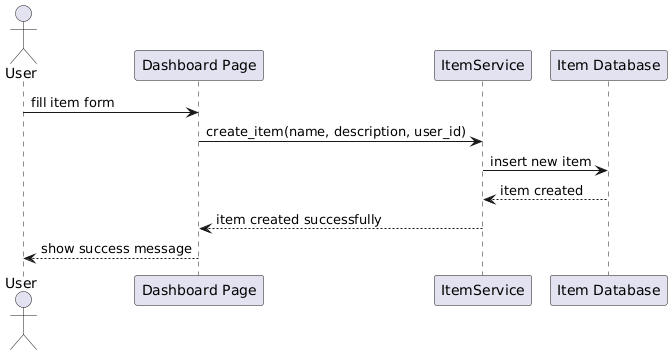

The diagram above was rendered by PlantUML. Its source (embedded in the PNG):
@startuml
actor User
participant "Dashboard Page" as UI
participant "ItemService" as ItemSrv
participant "Item Database" as DB

User -> UI : fill item form
UI -> ItemSrv : create_item(name, description, user_id)
ItemSrv -> DB : insert new item
DB --> ItemSrv : item created
ItemSrv --> UI : item created successfully
UI --> User : show success message
@enduml